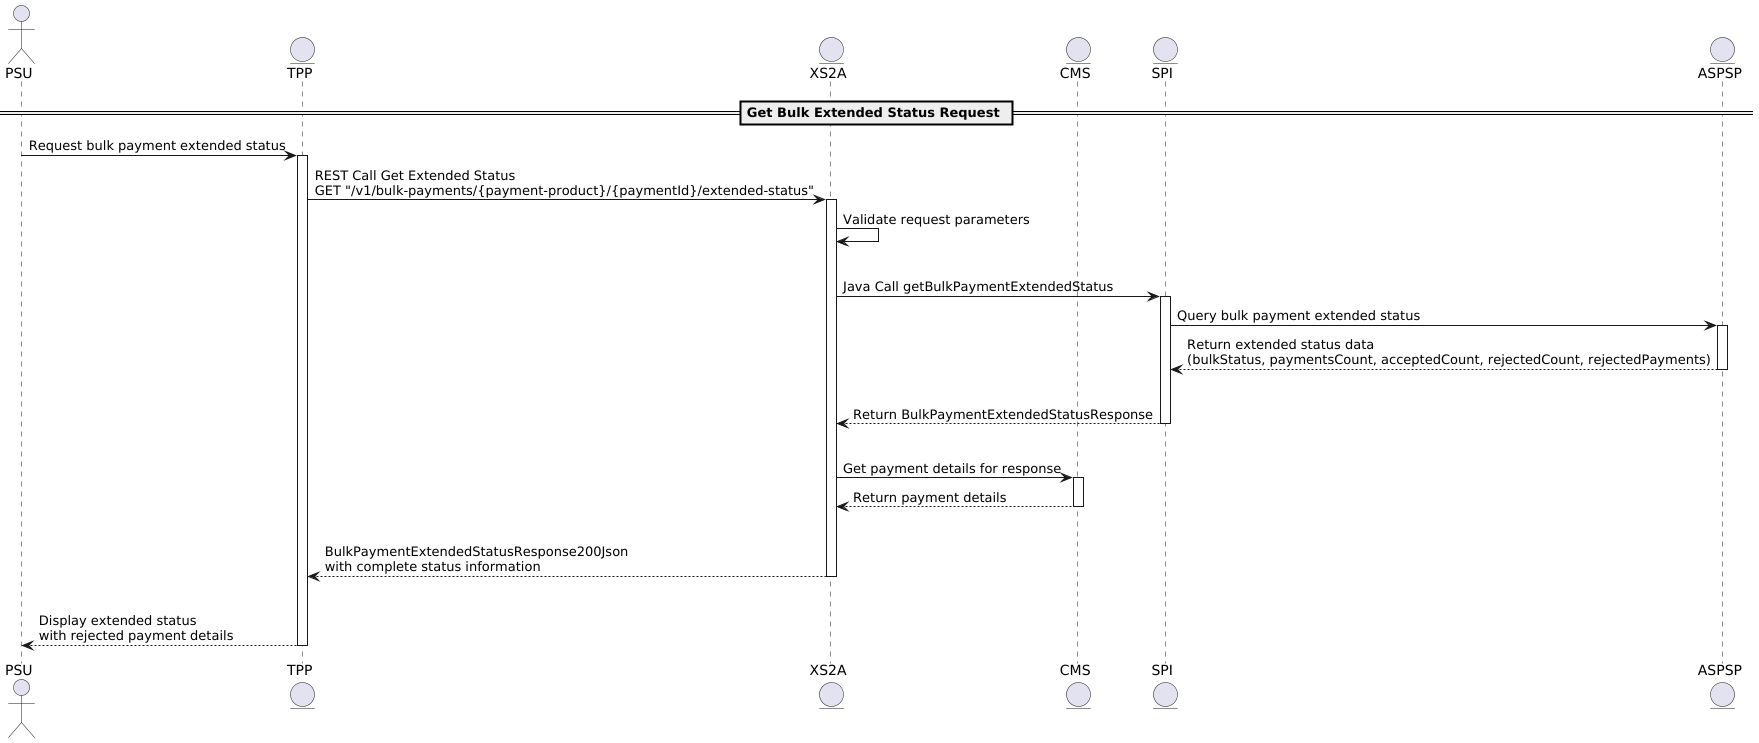

The diagram above was rendered by PlantUML. Its source (embedded in the PNG):
@startuml
actor PSU
entity TPP
entity XS2A
entity CMS
entity SPI
entity ASPSP
== Get Bulk Extended Status Request ==

PSU->TPP: Request bulk payment extended status
activate TPP
TPP->XS2A: REST Call Get Extended Status\nGET "/v1/bulk-payments/{payment-product}/{paymentId}/extended-status"
activate XS2A
XS2A->XS2A: Validate request parameters
|||
XS2A->SPI: Java Call getBulkPaymentExtendedStatus
activate SPI
SPI->ASPSP: Query bulk payment extended status
activate ASPSP
ASPSP-->SPI: Return extended status data\n(bulkStatus, paymentsCount, acceptedCount, rejectedCount, rejectedPayments)
deactivate ASPSP
|||
SPI-->XS2A: Return BulkPaymentExtendedStatusResponse
deactivate SPI
|||
XS2A->CMS: Get payment details for response
activate CMS
CMS-->XS2A: Return payment details
deactivate CMS
|||
XS2A-->TPP: BulkPaymentExtendedStatusResponse200Json\nwith complete status information
deactivate XS2A
|||
TPP-->PSU: Display extended status\nwith rejected payment details
deactivate TPP
deactivate PSU

@enduml